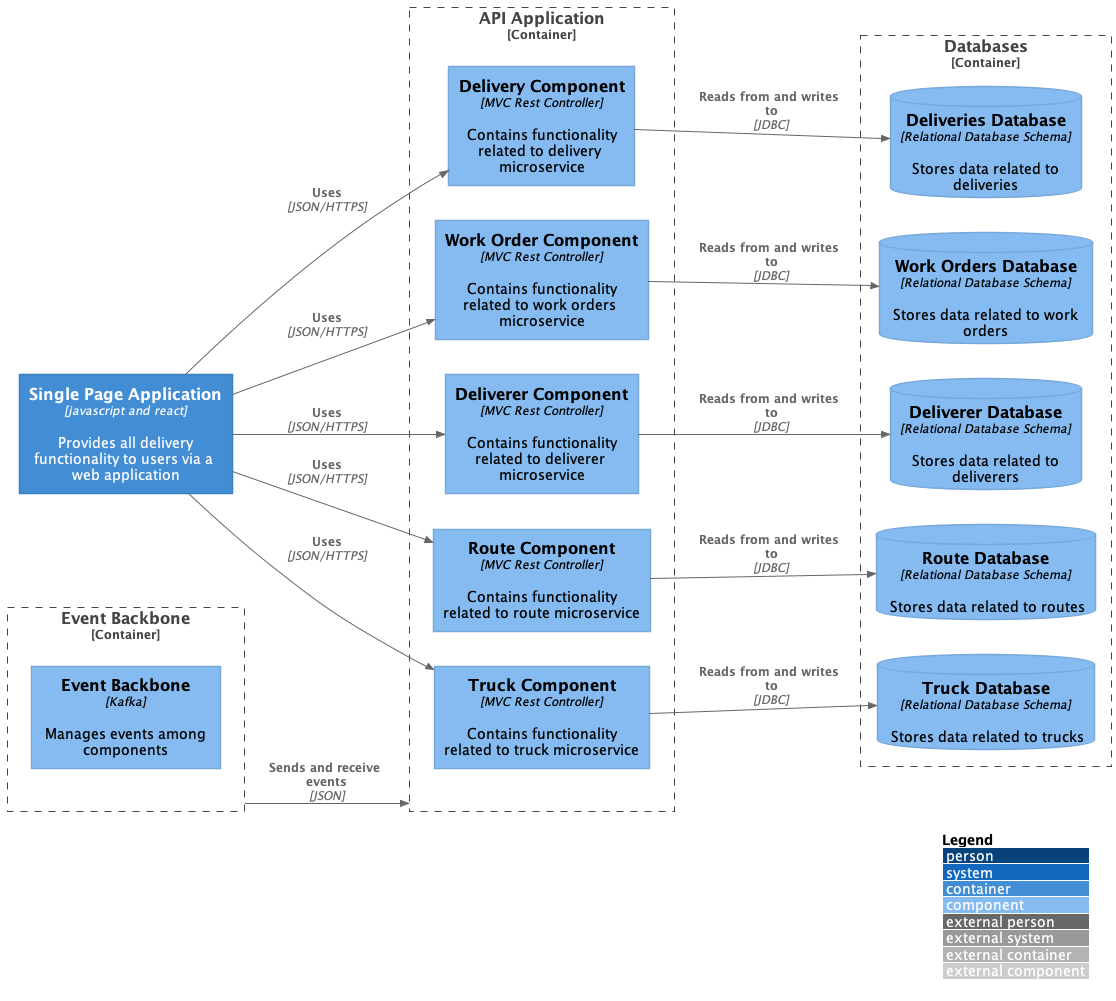

The diagram above was rendered by PlantUML. Its source (embedded in the PNG):
@startuml mvp-component-diagram
!includeurl https://raw.githubusercontent.com/plantuml-stdlib/C4-PlantUML/master/C4_Component.puml

LAYOUT_WITH_LEGEND()
LAYOUT_LEFT_RIGHT()

Container(spa, "Single Page Application", "javascript and react", "Provides all delivery functionality to users via a web application")

Container_Boundary(c1, "API Application") {
    Component(deliveryComponent,"Delivery Component", "MVC Rest Controller","Contains functionality related to delivery microservice")
    Component(workOrderComponent,"Work Order Component", "MVC Rest Controller","Contains functionality related to work orders microservice")
    Component(delivererComponent,"Deliverer Component", "MVC Rest Controller","Contains functionality related to deliverer microservice")
    Component(routeComponent,"Route Component", "MVC Rest Controller","Contains functionality related to route microservice")
    Component(tuckComponent,"Truck Component", "MVC Rest Controller","Contains functionality related to truck microservice")
}

Container_Boundary(c2, "Databases") {
    ComponentDb(deliveryDatabase, "Deliveries Database","Relational Database Schema","Stores data related to deliveries")
    ComponentDb(workOrderDatabase, "Work Orders Database","Relational Database Schema","Stores data related to work orders")
    ComponentDb(delivererDatabase, "Deliverer Database","Relational Database Schema","Stores data related to deliverers")
    ComponentDb(routeDatabase, "Route Database","Relational Database Schema","Stores data related to routes")
    ComponentDb(truckDatabase, "Truck Database","Relational Database Schema","Stores data related to trucks")
}


Container_Boundary(c3, "Event Backbone") {
    Component(eventStream,"Event Backbone","Kafka","Manages events among components")
}

Rel(spa, deliveryComponent, "Uses", "JSON/HTTPS")
Rel(spa, workOrderComponent, "Uses", "JSON/HTTPS")
Rel(spa, delivererComponent, "Uses", "JSON/HTTPS")
Rel(spa, routeComponent, "Uses", "JSON/HTTPS")
Rel(spa, tuckComponent, "Uses", "JSON/HTTPS")
Rel(deliveryComponent, deliveryDatabase, "Reads from and writes to", "JDBC")
Rel(workOrderComponent, workOrderDatabase, "Reads from and writes to", "JDBC")
Rel(delivererComponent, delivererDatabase, "Reads from and writes to", "JDBC")
Rel(routeComponent, routeDatabase, "Reads from and writes to", "JDBC")
Rel(tuckComponent, truckDatabase, "Reads from and writes to", "JDBC")

Rel(c3, c1, "Sends and receive events", "JSON")
@enduml